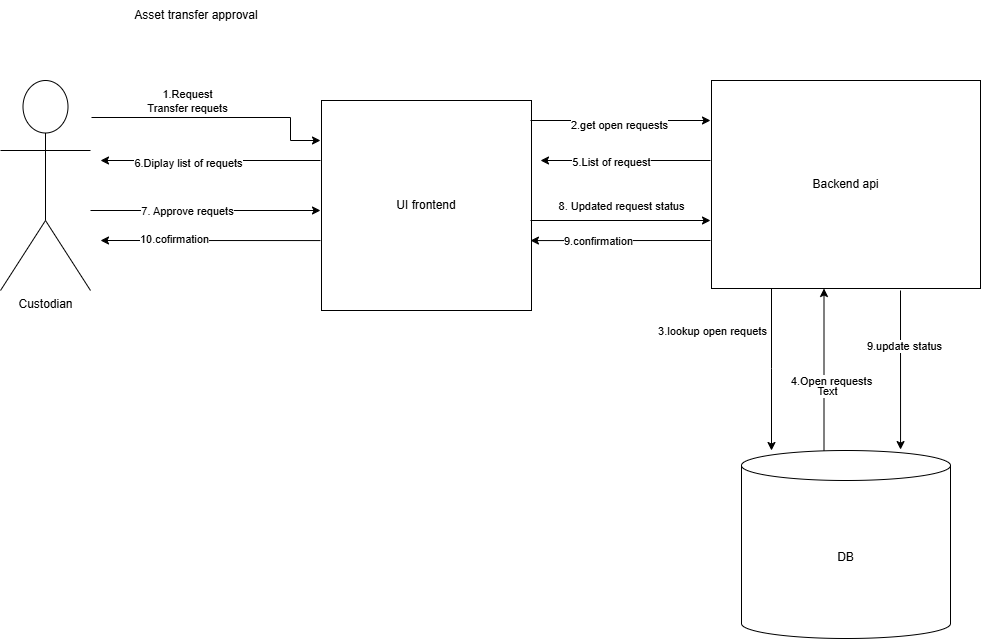

The diagram above was exported from draw.io. Its source (the exported page's mxGraphModel, read from the mxfile embedded in the PNG):
<mxGraphModel dx="1426" dy="777" grid="1" gridSize="10" guides="1" tooltips="1" connect="1" arrows="1" fold="1" page="1" pageScale="1" pageWidth="850" pageHeight="1100" math="0" shadow="0">
  <root>
    <mxCell id="0" />
    <mxCell id="1" parent="0" />
    <mxCell id="wfvLvpEnjFa4nfYJ-Vnl-24" edge="1" parent="1" style="edgeStyle=orthogonalEdgeStyle;rounded=0;orthogonalLoop=1;jettySize=auto;html=1;" value="">
      <mxGeometry relative="1" as="geometry">
        <Array as="points">
          <mxPoint x="310" y="197" />
          <mxPoint x="310" y="220" />
        </Array>
        <mxPoint x="111" y="197" as="sourcePoint" />
        <mxPoint x="340" y="220" as="targetPoint" />
      </mxGeometry>
    </mxCell>
    <mxCell id="wfvLvpEnjFa4nfYJ-Vnl-25" connectable="0" parent="wfvLvpEnjFa4nfYJ-Vnl-24" style="edgeLabel;html=1;align=center;verticalAlign=middle;resizable=0;points=[];" value="1.Request&lt;br&gt;Transfer requets" vertex="1">
      <mxGeometry relative="1" x="-0.246" as="geometry">
        <mxPoint y="-17" as="offset" />
      </mxGeometry>
    </mxCell>
    <mxCell id="wfvLvpEnjFa4nfYJ-Vnl-5" parent="1" style="shape=umlActor;verticalLabelPosition=bottom;verticalAlign=top;html=1;outlineConnect=0;" value="Custodian" vertex="1">
      <mxGeometry height="210" width="90" x="20" y="160" as="geometry" />
    </mxCell>
    <mxCell id="wfvLvpEnjFa4nfYJ-Vnl-12" parent="1" style="whiteSpace=wrap;html=1;aspect=fixed;" value="UI frontend" vertex="1">
      <mxGeometry height="210" width="210" x="341" y="180" as="geometry" />
    </mxCell>
    <mxCell id="wfvLvpEnjFa4nfYJ-Vnl-13" edge="1" parent="1" source="wfvLvpEnjFa4nfYJ-Vnl-15" style="edgeStyle=orthogonalEdgeStyle;rounded=0;orthogonalLoop=1;jettySize=auto;html=1;" target="wfvLvpEnjFa4nfYJ-Vnl-16" value="">
      <mxGeometry relative="1" as="geometry">
        <Array as="points">
          <mxPoint x="791" y="448" />
          <mxPoint x="791" y="448" />
        </Array>
      </mxGeometry>
    </mxCell>
    <mxCell id="wfvLvpEnjFa4nfYJ-Vnl-14" connectable="0" parent="wfvLvpEnjFa4nfYJ-Vnl-13" style="edgeLabel;html=1;align=center;verticalAlign=middle;resizable=0;points=[];" value="3.lookup open requets" vertex="1">
      <mxGeometry relative="1" x="-0.0667" y="4" as="geometry">
        <mxPoint x="-64" y="-34" as="offset" />
      </mxGeometry>
    </mxCell>
    <mxCell id="wfvLvpEnjFa4nfYJ-Vnl-15" parent="1" style="rounded=0;whiteSpace=wrap;html=1;" value="Backend api" vertex="1">
      <mxGeometry height="208" width="269" x="731" y="160" as="geometry" />
    </mxCell>
    <mxCell id="wfvLvpEnjFa4nfYJ-Vnl-29" edge="1" parent="1" style="edgeStyle=orthogonalEdgeStyle;rounded=0;orthogonalLoop=1;jettySize=auto;html=1;entryX=0.5;entryY=1;entryDx=0;entryDy=0;" value="">
      <mxGeometry relative="1" as="geometry">
        <mxPoint x="843.5" y="530" as="sourcePoint" />
        <mxPoint x="843.5" y="368" as="targetPoint" />
      </mxGeometry>
    </mxCell>
    <mxCell id="wfvLvpEnjFa4nfYJ-Vnl-30" connectable="0" parent="wfvLvpEnjFa4nfYJ-Vnl-29" style="edgeLabel;html=1;align=center;verticalAlign=middle;resizable=0;points=[];" value="4.Open requests" vertex="1">
      <mxGeometry relative="1" x="0.1975" y="1" as="geometry">
        <mxPoint x="8" y="27" as="offset" />
      </mxGeometry>
    </mxCell>
    <mxCell id="wfvLvpEnjFa4nfYJ-Vnl-32" connectable="0" parent="wfvLvpEnjFa4nfYJ-Vnl-29" style="edgeLabel;html=1;align=center;verticalAlign=middle;resizable=0;points=[];" value="Text" vertex="1">
      <mxGeometry relative="1" x="-0.2593" y="-2" as="geometry">
        <mxPoint x="1" as="offset" />
      </mxGeometry>
    </mxCell>
    <mxCell id="wfvLvpEnjFa4nfYJ-Vnl-16" parent="1" style="shape=cylinder3;whiteSpace=wrap;html=1;boundedLbl=1;backgroundOutline=1;size=15;" value="DB" vertex="1">
      <mxGeometry height="188" width="209" x="761" y="530" as="geometry" />
    </mxCell>
    <mxCell id="wfvLvpEnjFa4nfYJ-Vnl-19" parent="1" style="text;html=1;whiteSpace=wrap;strokeColor=none;fillColor=none;align=center;verticalAlign=middle;rounded=0;" value="Asset transfer approval" vertex="1">
      <mxGeometry height="30" width="230" x="101" y="80" as="geometry" />
    </mxCell>
    <mxCell id="wfvLvpEnjFa4nfYJ-Vnl-26" edge="1" parent="1" style="endArrow=classic;html=1;rounded=0;" value="">
      <mxGeometry height="50" relative="1" width="50" as="geometry">
        <mxPoint x="550" y="200" as="sourcePoint" />
        <mxPoint x="730" y="200" as="targetPoint" />
      </mxGeometry>
    </mxCell>
    <mxCell id="wfvLvpEnjFa4nfYJ-Vnl-27" connectable="0" parent="wfvLvpEnjFa4nfYJ-Vnl-26" style="edgeLabel;html=1;align=center;verticalAlign=middle;resizable=0;points=[];" value="2.get open requests" vertex="1">
      <mxGeometry relative="1" x="-0.0222" y="-4" as="geometry">
        <mxPoint as="offset" />
      </mxGeometry>
    </mxCell>
    <mxCell id="wfvLvpEnjFa4nfYJ-Vnl-37" edge="1" parent="1" style="endArrow=classic;html=1;rounded=0;" value="">
      <mxGeometry height="50" relative="1" width="50" as="geometry">
        <mxPoint x="730" y="240" as="sourcePoint" />
        <mxPoint x="560" y="240" as="targetPoint" />
      </mxGeometry>
    </mxCell>
    <mxCell id="wfvLvpEnjFa4nfYJ-Vnl-38" connectable="0" parent="wfvLvpEnjFa4nfYJ-Vnl-37" style="edgeLabel;html=1;align=center;verticalAlign=middle;resizable=0;points=[];" value="5.List of request" vertex="1">
      <mxGeometry relative="1" x="0.1765" y="1" as="geometry">
        <mxPoint as="offset" />
      </mxGeometry>
    </mxCell>
    <mxCell id="wfvLvpEnjFa4nfYJ-Vnl-39" edge="1" parent="1" style="endArrow=classic;html=1;rounded=0;" value="">
      <mxGeometry height="50" relative="1" width="50" as="geometry">
        <mxPoint x="340" y="240" as="sourcePoint" />
        <mxPoint x="120" y="240" as="targetPoint" />
      </mxGeometry>
    </mxCell>
    <mxCell id="wfvLvpEnjFa4nfYJ-Vnl-40" connectable="0" parent="wfvLvpEnjFa4nfYJ-Vnl-39" style="edgeLabel;html=1;align=center;verticalAlign=middle;resizable=0;points=[];" value="6.Diplay list of requets" vertex="1">
      <mxGeometry relative="1" x="0.2091" y="2" as="geometry">
        <mxPoint as="offset" />
      </mxGeometry>
    </mxCell>
    <mxCell id="wfvLvpEnjFa4nfYJ-Vnl-41" edge="1" parent="1" style="endArrow=classic;html=1;rounded=0;" value="">
      <mxGeometry height="50" relative="1" width="50" as="geometry">
        <mxPoint x="110" y="290" as="sourcePoint" />
        <mxPoint x="340" y="290" as="targetPoint" />
      </mxGeometry>
    </mxCell>
    <mxCell id="wfvLvpEnjFa4nfYJ-Vnl-46" connectable="0" parent="wfvLvpEnjFa4nfYJ-Vnl-41" style="edgeLabel;html=1;align=center;verticalAlign=middle;resizable=0;points=[];" value="7. Approve requets" vertex="1">
      <mxGeometry relative="1" x="-0.1652" as="geometry">
        <mxPoint as="offset" />
      </mxGeometry>
    </mxCell>
    <mxCell id="wfvLvpEnjFa4nfYJ-Vnl-42" edge="1" parent="1" style="endArrow=classic;html=1;rounded=0;" value="">
      <mxGeometry height="50" relative="1" width="50" as="geometry">
        <mxPoint x="550" y="300" as="sourcePoint" />
        <mxPoint x="730" y="300" as="targetPoint" />
      </mxGeometry>
    </mxCell>
    <mxCell id="wfvLvpEnjFa4nfYJ-Vnl-47" connectable="0" parent="wfvLvpEnjFa4nfYJ-Vnl-42" style="edgeLabel;html=1;align=center;verticalAlign=middle;resizable=0;points=[];" value="8. Updated request status" vertex="1">
      <mxGeometry relative="1" x="-0.3111" y="3" as="geometry">
        <mxPoint x="28" y="-12" as="offset" />
      </mxGeometry>
    </mxCell>
    <mxCell id="wfvLvpEnjFa4nfYJ-Vnl-43" edge="1" parent="1" style="endArrow=classic;html=1;rounded=0;entryX=0.761;entryY=-0.005;entryDx=0;entryDy=0;entryPerimeter=0;" target="wfvLvpEnjFa4nfYJ-Vnl-16" value="">
      <mxGeometry height="50" relative="1" width="50" as="geometry">
        <mxPoint x="920" y="370" as="sourcePoint" />
        <mxPoint x="970" y="320" as="targetPoint" />
      </mxGeometry>
    </mxCell>
    <mxCell id="wfvLvpEnjFa4nfYJ-Vnl-48" connectable="0" parent="wfvLvpEnjFa4nfYJ-Vnl-43" style="edgeLabel;html=1;align=center;verticalAlign=middle;resizable=0;points=[];" value="9.update status" vertex="1">
      <mxGeometry relative="1" x="-0.2959" y="3" as="geometry">
        <mxPoint as="offset" />
      </mxGeometry>
    </mxCell>
    <mxCell id="wfvLvpEnjFa4nfYJ-Vnl-44" edge="1" parent="1" style="endArrow=classic;html=1;rounded=0;entryX=0.995;entryY=0.667;entryDx=0;entryDy=0;entryPerimeter=0;" target="wfvLvpEnjFa4nfYJ-Vnl-12" value="">
      <mxGeometry height="50" relative="1" width="50" as="geometry">
        <mxPoint x="730" y="320" as="sourcePoint" />
        <mxPoint x="660" y="320" as="targetPoint" />
      </mxGeometry>
    </mxCell>
    <mxCell id="wfvLvpEnjFa4nfYJ-Vnl-49" connectable="0" parent="wfvLvpEnjFa4nfYJ-Vnl-44" style="edgeLabel;html=1;align=center;verticalAlign=middle;resizable=0;points=[];" value="9.confirmation" vertex="1">
      <mxGeometry relative="1" x="0.2552" as="geometry">
        <mxPoint as="offset" />
      </mxGeometry>
    </mxCell>
    <mxCell id="wfvLvpEnjFa4nfYJ-Vnl-45" edge="1" parent="1" source="wfvLvpEnjFa4nfYJ-Vnl-12" style="endArrow=classic;html=1;rounded=0;exitX=-0.005;exitY=0.667;exitDx=0;exitDy=0;exitPerimeter=0;" value="">
      <mxGeometry height="50" relative="1" width="50" as="geometry">
        <mxPoint x="250" y="370" as="sourcePoint" />
        <mxPoint x="120" y="320" as="targetPoint" />
      </mxGeometry>
    </mxCell>
    <mxCell id="wfvLvpEnjFa4nfYJ-Vnl-50" connectable="0" parent="wfvLvpEnjFa4nfYJ-Vnl-45" style="edgeLabel;html=1;align=center;verticalAlign=middle;resizable=0;points=[];" value="10.cofirmation" vertex="1">
      <mxGeometry relative="1" x="0.3271" y="-2" as="geometry">
        <mxPoint as="offset" />
      </mxGeometry>
    </mxCell>
  </root>
</mxGraphModel>